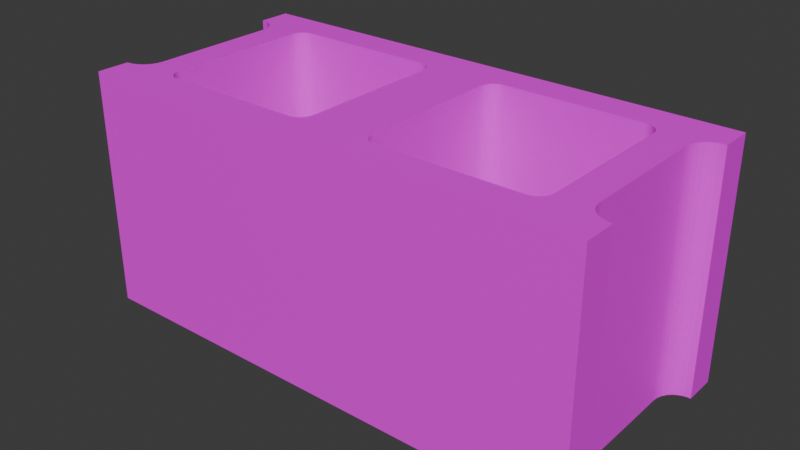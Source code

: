 # Source: cinderblock.blend  (saved by Blender 4.2.66; exported with 4.5.12 LTS)
import bpy
from mathutils import Matrix  # noqa: F401  (used for matrix-valued properties, if any)

bpy.ops.wm.read_factory_settings(use_empty=True)
scene = bpy.context.scene
scene.name = 'Scene'

# ---- collections
col_collection = bpy.data.collections.new('Collection'); scene.collection.children.link(col_collection)

# ---- images (referenced by path relative to the original .blend; pixels are not part of the script)
import os
ASSET_DIR = os.environ.get("B2B_ASSET_DIR", "")  # directory of the original .blend (textures are referenced by path, not embedded)
HERE = os.path.dirname(os.path.abspath(__file__))  # packed textures are extracted next to this script under _unpacked/

def load_image(name, relpath, width, height, colorspace="sRGB"):
    """Load a texture the original file referenced (path relative to the .blend, or extracted next to this script)."""
    p = next((c for c in (os.path.join(HERE, relpath), os.path.join(ASSET_DIR, relpath)) if relpath and os.path.exists(c)), "")
    if p:
        img = bpy.data.images.load(p, check_existing=True)
        img.name = name
    else:  # same state as the original file: an image datablock whose file is absent (Cycles renders it pink)
        img = bpy.data.images.new(name, width, height)
        img.source = "FILE"
        img.filepath = "//" + (relpath or name)
    img.colorspace_settings.name = colorspace
    return img
img_concrete3_albedo_png = load_image('concrete3-albedo.png', '', 1024, 1024, 'sRGB')

# ---- materials (node trees are filled in below, after node groups)
mat_material_001 = bpy.data.materials.new('Material.001')

# ---- material node trees
mat_material_001.use_nodes = True; mat_material_001.node_tree.nodes.clear()
_N = mat_material_001.node_tree.nodes; _L = mat_material_001.node_tree.links
n0 = _N.new('ShaderNodeBsdfPrincipled'); n0.name = 'Principled BSDF'; n0.location = (10, 300)
n1 = _N.new('ShaderNodeOutputMaterial'); n1.name = 'Material Output'; n1.location = (300, 300)
n2 = _N.new('ShaderNodeTexImage'); n2.name = 'Image Texture'; n2.location = (-604, 335)
n2.image = img_concrete3_albedo_png
n2.projection = 'SPHERE'
n3 = _N.new('ShaderNodeTexCoord'); n3.name = 'Texture Coordinate'; n3.location = (-984, 312)
_L.new(n0.outputs[0], n1.inputs[0])
_L.new(n2.outputs[0], n0.inputs[0])
_L.new(n3.outputs[2], n2.inputs[0])
n1.is_active_output = True

# ---- world
world_world = bpy.data.worlds.new('World'); scene.world = world_world
world_world.use_nodes = True; world_world.node_tree.nodes.clear()
_N = world_world.node_tree.nodes; _L = world_world.node_tree.links
n0 = _N.new('ShaderNodeOutputWorld'); n0.name = 'World Output'; n0.location = (300, 300)
n1 = _N.new('ShaderNodeBackground'); n1.name = 'Background'; n1.location = (10, 300)
n1.inputs[0].default_value = (0.05088, 0.05088, 0.05088, 1.0)
_L.new(n1.outputs[0], n0.inputs[0])
n0.is_active_output = True
world_world.color = (0.05088, 0.05088, 0.05088)
world_world.sun_shadow_jitter_overblur = 0.0

# ---- meshes
me_cube_001 = bpy.data.meshes.new('Cube.001')
me_cube_001.from_pydata([(-0.1984, -0.1016, -0.1016), (-0.1984, -0.1016, 0.1016), (-0.1984, 0.1016, -0.1016), (-0.1984, 0.1016, 0.1016), (0.1984, -0.1016, -0.1016), (0.1984, -0.1016, 0.1016), (0.1984, 0.1016, -0.1016), (0.1984, 0.1016, 0.1016), (-0.1984, 0.0, -0.1016), (-0.1984, 0.0, 0.1016), (0.1984, 0.0, -0.1016), (0.1984, 0.0, 0.1016), (0.0, 0.1016, -0.1016), (0.0, 0.1016, 0.1016), (0.0, -0.1016, -0.1016), (0.0, -0.1016, 0.1016), (0.0, 0.0, 0.1016), (0.0, 0.0, -0.1016), (7.05e-16, 0.07366, -0.1016), (7.05e-16, 0.07366, 0.1016), (7.05e-16, -0.07366, 0.1016), (7.05e-16, -0.07366, -0.1016), (-0.09922, 0.1016, -0.1016), (-0.09922, -0.1016, 0.1016), (-0.09922, 0.07366, -0.1016), (-0.09922, -0.07366, -0.1016), (-0.09922, 0.1016, 0.1016), (-0.09922, -0.1016, -0.1016), (-0.09922, 0.07366, 0.1016), (-0.09922, -0.07366, 0.1016), (-0.1712, 0.1016, -0.1016), (-0.1712, -0.1016, 0.1016), (-0.1712, 0.0, -0.1016), (-0.1712, 0.1016, 0.1016), (-0.1712, -0.1016, -0.1016), (-0.1712, 0.0, 0.1016), (-0.02729, 0.1016, 0.1016), (-0.02729, -0.1016, -0.1016), (-0.02729, 0.0, 0.1016), (-0.02729, 0.1016, -0.1016), (-0.02729, -0.1016, 0.1016), (-0.02729, 0.0, -0.1016), (0.09922, 0.1016, 0.1016), (0.09922, -0.1016, -0.1016), (0.09922, 0.07366, 0.1016), (0.09922, -0.07366, 0.1016), (0.09922, 0.1016, -0.1016), (0.09922, -0.1016, 0.1016), (0.09922, 0.07366, -0.1016), (0.09922, -0.07366, -0.1016), (0.02729, 0.1016, -0.1016), (0.02729, -0.1016, 0.1016), (0.02729, 0.0, -0.1016), (0.02729, 0.1016, 0.1016), (0.02729, -0.1016, -0.1016), (0.02729, 0.0, 0.1016), (0.1712, 0.1016, 0.1016), (0.1712, -0.1016, -0.1016), (0.1712, 0.0, 0.1016), (0.1712, 0.1016, -0.1016), (0.1712, -0.1016, 0.1016), (0.1712, 0.0, -0.1016), (-0.1712, 0.0, 0.0), (-0.09922, 0.07366, 0.0), (-0.02729, 0.0, 0.0), (-0.09922, -0.07366, 0.0), (0.1712, 0.0, 0.0), (0.09922, 0.07366, 0.0), (0.02729, 0.0, 0.0), (0.09922, -0.07366, 0.0), (-0.2184, -0.07366, -0.1016), (-0.2184, -0.1016, -0.1016), (-0.2184, -0.1016, 0.1016), (-0.2184, 0.07366, 0.1016), (-0.2184, 0.1016, 0.1016), (-0.2184, 0.1016, -0.1016), (-0.2184, 0.07366, -0.1016), (-0.2184, -0.07366, 0.1016), (0.2184, 0.1016, 0.1016), (0.2184, 0.1016, -0.1016), (0.2184, 0.07366, -0.1016), (0.2184, -0.07366, 0.1016), (0.2184, -0.1016, 0.1016), (0.2184, -0.1016, -0.1016), (0.2184, 0.07366, 0.1016), (0.2184, -0.07366, -0.1016), (0.2176, 0.07366, -0.1016), (0.1984, 0.05451, -0.1016), (0.1793, 0.07366, -0.1016), (0.1984, 0.09281, -0.1016), (0.2133, 0.07318, -0.1016), (0.2093, 0.07176, -0.1016), (0.2056, 0.06948, -0.1016), (0.2026, 0.06645, -0.1016), (0.2003, 0.06282, -0.1016), (0.1989, 0.05877, -0.1016), (0.1984, 0.05451, 0.1016), (0.2176, 0.07366, 0.1016), (0.1984, 0.09281, 0.1016), (0.1793, 0.07366, 0.1016), (0.1989, 0.05877, 0.1016), (0.2003, 0.06282, 0.1016), (0.2026, 0.06645, 0.1016), (0.2056, 0.06948, 0.1016), (0.2093, 0.07176, 0.1016), (0.2133, 0.07318, 0.1016), (0.2176, -0.07366, 0.1016), (0.1984, -0.05451, 0.1016), (0.1793, -0.07366, 0.1016), (0.1984, -0.09281, 0.1016), (0.2133, -0.07318, 0.1016), (0.2093, -0.07176, 0.1016), (0.2056, -0.06948, 0.1016), (0.2026, -0.06645, 0.1016), (0.2003, -0.06282, 0.1016), (0.1989, -0.05877, 0.1016), (0.1984, -0.05451, -0.1016), (0.2176, -0.07366, -0.1016), (0.1984, -0.09281, -0.1016), (0.1793, -0.07366, -0.1016), (0.1989, -0.05877, -0.1016), (0.2003, -0.06282, -0.1016), (0.2026, -0.06645, -0.1016), (0.2056, -0.06948, -0.1016), (0.2093, -0.07176, -0.1016), (0.2133, -0.07318, -0.1016), (-0.2176, 0.07366, 0.1016), (-0.1984, 0.05451, 0.1016), (-0.1793, 0.07366, 0.1016), (-0.1984, 0.09281, 0.1016), (-0.2133, 0.07318, 0.1016), (-0.2093, 0.07176, 0.1016), (-0.2056, 0.06948, 0.1016), (-0.2026, 0.06645, 0.1016), (-0.2003, 0.06282, 0.1016), (-0.1989, 0.05877, 0.1016), (-0.1984, 0.05451, -0.1016), (-0.2176, 0.07366, -0.1016), (-0.1984, 0.09281, -0.1016), (-0.1793, 0.07366, -0.1016), (-0.1989, 0.05877, -0.1016), (-0.2003, 0.06282, -0.1016), (-0.2026, 0.06645, -0.1016), (-0.2056, 0.06948, -0.1016), (-0.2093, 0.07176, -0.1016), (-0.2133, 0.07318, -0.1016), (-0.2176, -0.07366, -0.1016), (-0.1984, -0.05451, -0.1016), (-0.1793, -0.07366, -0.1016), (-0.1984, -0.09281, -0.1016), (-0.2133, -0.07318, -0.1016), (-0.2093, -0.07176, -0.1016), (-0.2056, -0.06948, -0.1016), (-0.2026, -0.06645, -0.1016), (-0.2003, -0.06282, -0.1016), (-0.1989, -0.05877, -0.1016), (-0.1984, -0.05451, 0.1016), (-0.2176, -0.07366, 0.1016), (-0.1984, -0.09281, 0.1016), (-0.1793, -0.07366, 0.1016), (-0.1989, -0.05877, 0.1016), (-0.2003, -0.06282, 0.1016), (-0.2026, -0.06645, 0.1016), (-0.2056, -0.06948, 0.1016), (-0.2093, -0.07176, 0.1016), (-0.2133, -0.07318, 0.1016), (-0.1587, 0.07366, -0.1016), (-0.1712, 0.06116, -0.1016), (-0.1792, 0.07366, -0.1016), (-0.1712, 0.08616, -0.1016), (-0.1614, 0.07335, -0.1016), (-0.1641, 0.07242, -0.1016), (-0.1664, 0.07093, -0.1016), (-0.1684, 0.06895, -0.1016), (-0.1699, 0.06658, -0.1016), (-0.1708, 0.06394, -0.1016), (-0.1712, -0.06116, -0.1016), (-0.1587, -0.07366, -0.1016), (-0.1712, -0.08616, -0.1016), (-0.1792, -0.07366, -0.1016), (-0.1708, -0.06394, -0.1016), (-0.1699, -0.06658, -0.1016), (-0.1684, -0.06895, -0.1016), (-0.1664, -0.07093, -0.1016), (-0.1641, -0.07242, -0.1016), (-0.1614, -0.07335, -0.1016), (-0.1712, 0.06116, 0.1016), (-0.1587, 0.07366, 0.1016), (-0.1712, 0.08616, 0.1016), (-0.1792, 0.07366, 0.1016), (-0.1708, 0.06394, 0.1016), (-0.1699, 0.06658, 0.1016), (-0.1684, 0.06895, 0.1016), (-0.1664, 0.07093, 0.1016), (-0.1641, 0.07242, 0.1016), (-0.1614, 0.07335, 0.1016), (-0.1587, -0.07366, 0.1016), (-0.1712, -0.06116, 0.1016), (-0.1792, -0.07366, 0.1016), (-0.1712, -0.08616, 0.1016), (-0.1614, -0.07335, 0.1016), (-0.1641, -0.07242, 0.1016), (-0.1664, -0.07093, 0.1016), (-0.1684, -0.06895, 0.1016), (-0.1699, -0.06658, 0.1016), (-0.1708, -0.06394, 0.1016), (-0.03979, 0.07366, 0.1016), (-0.02729, 0.06116, 0.1016), (-0.01479, 0.07366, 0.1016), (-0.02729, 0.08616, 0.1016), (-0.037, 0.07335, 0.1016), (-0.03436, 0.07242, 0.1016), (-0.03199, 0.07093, 0.1016), (-0.03001, 0.06895, 0.1016), (-0.02852, 0.06658, 0.1016), (-0.0276, 0.06394, 0.1016), (-0.02729, -0.06116, 0.1016), (-0.03979, -0.07366, 0.1016), (-0.02729, -0.08616, 0.1016), (-0.01479, -0.07366, 0.1016), (-0.0276, -0.06394, 0.1016), (-0.02852, -0.06658, 0.1016), (-0.03001, -0.06895, 0.1016), (-0.03199, -0.07093, 0.1016), (-0.03436, -0.07242, 0.1016), (-0.037, -0.07335, 0.1016), (-0.02729, 0.06116, -0.1016), (-0.03979, 0.07366, -0.1016), (-0.02729, 0.08616, -0.1016), (-0.01479, 0.07366, -0.1016), (-0.0276, 0.06394, -0.1016), (-0.02852, 0.06658, -0.1016), (-0.03001, 0.06895, -0.1016), (-0.03199, 0.07093, -0.1016), (-0.03436, 0.07242, -0.1016), (-0.037, 0.07335, -0.1016), (-0.03979, -0.07366, -0.1016), (-0.02729, -0.06116, -0.1016), (-0.01479, -0.07366, -0.1016), (-0.02729, -0.08616, -0.1016), (-0.037, -0.07335, -0.1016), (-0.03436, -0.07242, -0.1016), (-0.03199, -0.07093, -0.1016), (-0.03001, -0.06895, -0.1016), (-0.02852, -0.06658, -0.1016), (-0.0276, -0.06394, -0.1016), (0.03979, 0.07366, -0.1016), (0.02729, 0.06116, -0.1016), (0.01479, 0.07366, -0.1016), (0.02729, 0.08616, -0.1016), (0.037, 0.07335, -0.1016), (0.03436, 0.07242, -0.1016), (0.03199, 0.07093, -0.1016), (0.03001, 0.06895, -0.1016), (0.02852, 0.06658, -0.1016), (0.0276, 0.06394, -0.1016), (0.02729, -0.06116, -0.1016), (0.03979, -0.07366, -0.1016), (0.02729, -0.08616, -0.1016), (0.01479, -0.07366, -0.1016), (0.0276, -0.06394, -0.1016), (0.02852, -0.06658, -0.1016), (0.03001, -0.06895, -0.1016), (0.03199, -0.07093, -0.1016), (0.03436, -0.07242, -0.1016), (0.037, -0.07335, -0.1016), (0.02729, 0.06116, 0.1016), (0.03979, 0.07366, 0.1016), (0.02729, 0.08616, 0.1016), (0.01479, 0.07366, 0.1016), (0.0276, 0.06394, 0.1016), (0.02852, 0.06658, 0.1016), (0.03001, 0.06895, 0.1016), (0.03199, 0.07093, 0.1016), (0.03436, 0.07242, 0.1016), (0.037, 0.07335, 0.1016), (0.03979, -0.07366, 0.1016), (0.02729, -0.06116, 0.1016), (0.01479, -0.07366, 0.1016), (0.02729, -0.08616, 0.1016), (0.037, -0.07335, 0.1016), (0.03436, -0.07242, 0.1016), (0.03199, -0.07093, 0.1016), (0.03001, -0.06895, 0.1016), (0.02852, -0.06658, 0.1016), (0.0276, -0.06394, 0.1016), (0.1587, 0.07366, 0.1016), (0.1712, 0.06116, 0.1016), (0.1792, 0.07366, 0.1016), (0.1712, 0.08616, 0.1016), (0.1614, 0.07335, 0.1016), (0.1641, 0.07242, 0.1016), (0.1664, 0.07093, 0.1016), (0.1684, 0.06895, 0.1016), (0.1699, 0.06658, 0.1016), (0.1708, 0.06394, 0.1016), (0.1712, -0.06116, 0.1016), (0.1587, -0.07366, 0.1016), (0.1712, -0.08616, 0.1016), (0.1792, -0.07366, 0.1016), (0.1708, -0.06394, 0.1016), (0.1699, -0.06658, 0.1016), (0.1684, -0.06895, 0.1016), (0.1664, -0.07093, 0.1016), (0.1641, -0.07242, 0.1016), (0.1614, -0.07335, 0.1016), (0.1712, 0.06116, -0.1016), (0.1587, 0.07366, -0.1016), (0.1712, 0.08616, -0.1016), (0.1792, 0.07366, -0.1016), (0.1708, 0.06394, -0.1016), (0.1699, 0.06658, -0.1016), (0.1684, 0.06895, -0.1016), (0.1664, 0.07093, -0.1016), (0.1641, 0.07242, -0.1016), (0.1614, 0.07335, -0.1016), (0.1587, -0.07366, -0.1016), (0.1712, -0.06116, -0.1016), (0.1792, -0.07366, -0.1016), (0.1712, -0.08616, -0.1016), (0.1614, -0.07335, -0.1016), (0.1641, -0.07242, -0.1016), (0.1664, -0.07093, -0.1016), (0.1684, -0.06895, -0.1016), (0.1699, -0.06658, -0.1016), (0.1708, -0.06394, -0.1016), (-0.03979, 0.07366, 0.0), (-0.02729, 0.06116, 0.0), (-0.037, 0.07335, 0.0), (-0.03436, 0.07242, 0.0), (-0.03199, 0.07093, 0.0), (-0.03001, 0.06895, 0.0), (-0.02852, 0.06658, 0.0), (-0.0276, 0.06394, 0.0), (-0.02729, -0.06116, 0.0), (-0.03979, -0.07366, 0.0), (-0.0276, -0.06394, 0.0), (-0.02852, -0.06658, 0.0), (-0.03001, -0.06895, 0.0), (-0.03199, -0.07093, 0.0), (-0.03436, -0.07242, 0.0), (-0.037, -0.07335, 0.0), (-0.1587, -0.07366, 0.0), (-0.1712, -0.06116, 0.0), (-0.1614, -0.07335, 0.0), (-0.1641, -0.07242, 0.0), (-0.1664, -0.07093, 0.0), (-0.1684, -0.06895, 0.0), (-0.1699, -0.06658, 0.0), (-0.1708, -0.06394, 0.0), (-0.1712, 0.06116, 0.0), (-0.1587, 0.07366, 0.0), (-0.1708, 0.06394, 0.0), (-0.1699, 0.06658, 0.0), (-0.1684, 0.06895, 0.0), (-0.1664, 0.07093, 0.0), (-0.1641, 0.07242, 0.0), (-0.1614, 0.07335, 0.0), (0.1587, -0.07366, 0.0), (0.1712, -0.06116, 0.0), (0.1614, -0.07335, 0.0), (0.1641, -0.07242, 0.0), (0.1664, -0.07093, 0.0), (0.1684, -0.06895, 0.0), (0.1699, -0.06658, 0.0), (0.1708, -0.06394, 0.0), (0.03979, -0.07366, 0.0), (0.02729, -0.06116, 0.0), (0.037, -0.07335, 0.0), (0.03436, -0.07242, 0.0), (0.03199, -0.07093, 0.0), (0.03001, -0.06895, 0.0), (0.02852, -0.06658, 0.0), (0.0276, -0.06394, 0.0), (0.1712, 0.06116, 0.0), (0.1587, 0.07366, 0.0), (0.1708, 0.06394, 0.0), (0.1699, 0.06658, 0.0), (0.1684, 0.06895, 0.0), (0.1664, 0.07093, 0.0), (0.1641, 0.07242, 0.0), (0.1614, 0.07335, 0.0), (0.02729, 0.06116, 0.0), (0.03979, 0.07366, 0.0), (0.0276, 0.06394, 0.0), (0.02852, 0.06658, 0.0), (0.03001, 0.06895, 0.0), (0.03199, 0.07093, 0.0), (0.03436, 0.07242, 0.0), (0.037, 0.07335, 0.0)], [], [(0, 1, 72, 71), (59, 56, 7, 6), (6, 7, 78, 79), (34, 31, 1, 0), (8, 9, 127, 136), (87, 96, 11, 10), (374, 306, 61, 66), (63, 28, 187, 351), (298, 297, 45, 47, 60), (97, 86, 80, 84), (137, 126, 73, 76), (62, 350, 186, 35), (3, 2, 75, 74), (1, 158, 157, 77, 72), (4, 118, 117, 85, 83), (117, 106, 81, 85), (64, 41, 237, 334), (367, 68, 55, 277), (45, 69, 366, 276), (25, 65, 335, 236), (327, 226, 41, 64), (68, 382, 266, 55), (45, 276, 279, 51, 47), (25, 236, 239, 37, 27), (54, 51, 15, 14), (39, 36, 13, 12), (30, 33, 26, 22), (176, 32, 62, 343), (136, 139, 168, 167, 32, 8), (207, 327, 64, 38), (20, 219, 218, 40, 15), (37, 40, 23, 27), (147, 156, 9, 8), (146, 149, 0, 71, 70), (2, 138, 137, 76, 75), (157, 146, 70, 77), (2, 3, 33, 30), (33, 3, 129, 128, 189, 188), (343, 62, 35, 197), (27, 23, 31, 34), (14, 15, 40, 37), (38, 64, 334, 216), (36, 26, 28, 206, 209), (326, 206, 28, 63), (218, 217, 29, 23, 40), (22, 26, 36, 39), (41, 17, 21, 238, 237), (226, 229, 18, 17, 41), (57, 60, 47, 43), (58, 66, 359, 296), (96, 99, 288, 287, 58, 11), (52, 247, 382, 68), (21, 259, 258, 54, 14), (50, 53, 42, 46), (12, 13, 53, 50), (256, 52, 68, 367), (50, 46, 48, 246, 249), (383, 246, 48, 67), (258, 257, 49, 43, 54), (43, 47, 51, 54), (55, 16, 20, 278, 277), (266, 269, 19, 16, 55), (49, 316, 319, 57, 43), (67, 48, 307, 375), (7, 98, 97, 84, 78), (10, 11, 107, 116), (4, 5, 60, 57), (59, 6, 89, 88, 309, 308), (66, 61, 317, 359), (46, 42, 56, 59), (199, 198, 159, 158, 1, 31), (342, 196, 29, 65), (149, 148, 179, 178, 34, 0), (2, 30, 169, 168, 139, 138), (16, 38, 216, 219, 20), (12, 50, 249, 248, 18), (65, 29, 217, 335), (30, 22, 24, 166, 169), (186, 189, 128, 127, 9, 35), (22, 39, 228, 227, 24), (19, 208, 207, 38, 16), (39, 12, 18, 229, 228), (8, 32, 176, 179, 148, 147), (35, 9, 156, 159, 198, 197), (239, 238, 21, 14, 37), (227, 326, 63, 24), (109, 108, 299, 298, 60, 5), (319, 318, 119, 118, 4, 57), (7, 56, 289, 288, 99, 98), (358, 316, 49, 69), (56, 42, 44, 286, 289), (306, 309, 88, 87, 10, 61), (42, 53, 268, 267, 44), (18, 248, 247, 52, 17), (44, 67, 375, 286), (53, 13, 19, 269, 268), (69, 49, 257, 366), (17, 52, 256, 259, 21), (11, 58, 296, 299, 108, 107), (61, 10, 116, 119, 318, 317), (279, 278, 20, 15, 51), (267, 383, 67, 44), (76, 73, 74, 75), (71, 72, 77, 70), (29, 196, 199, 31, 23), (13, 36, 209, 208, 19), (26, 33, 188, 187, 28), (177, 342, 65, 25), (178, 177, 25, 27, 34), (32, 167, 350, 62), (85, 81, 82, 83), (79, 78, 84, 80), (106, 109, 5, 82, 81), (287, 374, 66, 58), (5, 4, 83, 82), (46, 59, 308, 307, 48), (297, 358, 69, 45), (86, 90, 91, 92, 93, 94, 95, 87, 88, 89), (96, 100, 101, 102, 103, 104, 105, 97, 98, 99), (106, 110, 111, 112, 113, 114, 115, 107, 108, 109), (116, 120, 121, 122, 123, 124, 125, 117, 118, 119), (96, 87, 95, 100), (100, 95, 94, 101), (101, 94, 93, 102), (102, 93, 92, 103), (103, 92, 91, 104), (104, 91, 90, 105), (105, 90, 86, 97), (106, 117, 125, 110), (110, 125, 124, 111), (111, 124, 123, 112), (112, 123, 122, 113), (113, 122, 121, 114), (114, 121, 120, 115), (115, 120, 116, 107), (86, 89, 6, 79, 80), (126, 130, 131, 132, 133, 134, 135, 127, 128, 129), (136, 140, 141, 142, 143, 144, 145, 137, 138, 139), (146, 150, 151, 152, 153, 154, 155, 147, 148, 149), (156, 160, 161, 162, 163, 164, 165, 157, 158, 159), (126, 137, 145, 130), (130, 145, 144, 131), (131, 144, 143, 132), (132, 143, 142, 133), (133, 142, 141, 134), (134, 141, 140, 135), (135, 140, 136, 127), (156, 147, 155, 160), (160, 155, 154, 161), (161, 154, 153, 162), (162, 153, 152, 163), (163, 152, 151, 164), (164, 151, 150, 165), (165, 150, 146, 157), (126, 129, 3, 74, 73), (166, 170, 171, 172, 173, 174, 175, 167, 168, 169), (176, 180, 181, 182, 183, 184, 185, 177, 178, 179), (186, 190, 191, 192, 193, 194, 195, 187, 188, 189), (196, 200, 201, 202, 203, 204, 205, 197, 198, 199), (206, 210, 211, 212, 213, 214, 215, 207, 208, 209), (216, 220, 221, 222, 223, 224, 225, 217, 218, 219), (226, 230, 231, 232, 233, 234, 235, 227, 228, 229), (236, 240, 241, 242, 243, 244, 245, 237, 238, 239), (246, 250, 251, 252, 253, 254, 255, 247, 248, 249), (256, 260, 261, 262, 263, 264, 265, 257, 258, 259), (266, 270, 271, 272, 273, 274, 275, 267, 268, 269), (276, 280, 281, 282, 283, 284, 285, 277, 278, 279), (286, 290, 291, 292, 293, 294, 295, 287, 288, 289), (296, 300, 301, 302, 303, 304, 305, 297, 298, 299), (306, 310, 311, 312, 313, 314, 315, 307, 308, 309), (316, 320, 321, 322, 323, 324, 325, 317, 318, 319), (343, 197, 205, 349), (349, 205, 204, 348), (348, 204, 203, 347), (347, 203, 202, 346), (346, 202, 201, 345), (345, 201, 200, 344), (344, 200, 196, 342), (176, 343, 349, 180), (180, 349, 348, 181), (181, 348, 347, 182), (182, 347, 346, 183), (183, 346, 345, 184), (184, 345, 344, 185), (185, 344, 342, 177), (351, 187, 195, 357), (357, 195, 194, 356), (356, 194, 193, 355), (355, 193, 192, 354), (354, 192, 191, 353), (353, 191, 190, 352), (352, 190, 186, 350), (166, 351, 357, 170), (170, 357, 356, 171), (171, 356, 355, 172), (172, 355, 354, 173), (173, 354, 353, 174), (174, 353, 352, 175), (175, 352, 350, 167), (216, 334, 336, 220), (220, 336, 337, 221), (221, 337, 338, 222), (222, 338, 339, 223), (223, 339, 340, 224), (224, 340, 341, 225), (225, 341, 335, 217), (334, 237, 245, 336), (336, 245, 244, 337), (337, 244, 243, 338), (338, 243, 242, 339), (339, 242, 241, 340), (340, 241, 240, 341), (341, 240, 236, 335), (206, 326, 328, 210), (210, 328, 329, 211), (211, 329, 330, 212), (212, 330, 331, 213), (213, 331, 332, 214), (214, 332, 333, 215), (215, 333, 327, 207), (326, 227, 235, 328), (328, 235, 234, 329), (329, 234, 233, 330), (330, 233, 232, 331), (331, 232, 231, 332), (332, 231, 230, 333), (333, 230, 226, 327), (359, 317, 325, 365), (365, 325, 324, 364), (364, 324, 323, 363), (363, 323, 322, 362), (362, 322, 321, 361), (361, 321, 320, 360), (360, 320, 316, 358), (296, 359, 365, 300), (300, 365, 364, 301), (301, 364, 363, 302), (302, 363, 362, 303), (303, 362, 361, 304), (304, 361, 360, 305), (305, 360, 358, 297), (367, 277, 285, 373), (373, 285, 284, 372), (372, 284, 283, 371), (371, 283, 282, 370), (370, 282, 281, 369), (369, 281, 280, 368), (368, 280, 276, 366), (256, 367, 373, 260), (260, 373, 372, 261), (261, 372, 371, 262), (262, 371, 370, 263), (263, 370, 369, 264), (264, 369, 368, 265), (265, 368, 366, 257), (375, 307, 315, 381), (381, 315, 314, 380), (380, 314, 313, 379), (379, 313, 312, 378), (378, 312, 311, 377), (377, 311, 310, 376), (376, 310, 306, 374), (286, 375, 381, 290), (290, 381, 380, 291), (291, 380, 379, 292), (292, 379, 378, 293), (293, 378, 377, 294), (294, 377, 376, 295), (295, 376, 374, 287), (383, 267, 275, 389), (389, 275, 274, 388), (388, 274, 273, 387), (387, 273, 272, 386), (386, 272, 271, 385), (385, 271, 270, 384), (384, 270, 266, 382), (246, 383, 389, 250), (250, 389, 388, 251), (251, 388, 387, 252), (252, 387, 386, 253), (253, 386, 385, 254), (254, 385, 384, 255), (255, 384, 382, 247), (24, 63, 351, 166)])
_uv = me_cube_001.uv_layers.new(name='UVMap')
_uv.uv.foreach_set('vector', [0.241, 0.02372, 3.355e-08, 0.02372, 3.534e-08, 2.668e-15, 0.241, 1.819e-08, 0.4819, 0.05607, 0.241, 0.05607, 0.241, 0.02372, 0.4819, 0.02372, 0.4819, 0.02372, 0.241, 0.02372, 0.241, 5.218e-10, 0.4819, 1.871e-08, 0.241, 0.05607, 4.878e-08, 0.05607, 3.355e-08, 0.02372, 0.241, 0.02372, 0.5642, 1.0, 0.5642, 0.759, 0.6288, 0.759, 0.6288, 1.0, 0.6571, 1.0, 0.6571, 0.759, 0.7218, 0.759, 0.7218, 1.0, 0.5635, 0.6386, 0.5635, 0.759, 0.491, 0.759, 0.491, 0.6386, 0.816, 0.6386, 0.816, 0.5181, 0.8865, 0.5181, 0.8865, 0.6386, 0.5002, 0.05607, 0.5151, 0.0709, 0.5151, 0.1414, 0.4819, 0.1414, 0.4819, 0.05607, 0.9649, 0.0, 0.9649, 0.241, 0.9639, 0.241, 0.9639, 0.0, 0.9816, 0.4819, 0.9816, 0.241, 0.9826, 0.241, 0.9826, 0.4819, 0.6545, 0.6386, 0.582, 0.6386, 0.582, 0.5181, 0.6545, 0.5181, 0.241, 0.4944, 0.4819, 0.4944, 0.4819, 0.5181, 0.241, 0.5181, 0.4819, 0.4944, 0.4924, 0.4944, 0.5151, 0.5171, 0.5151, 0.5181, 0.4819, 0.5181, 0.7229, 0.4944, 0.7333, 0.4944, 0.756, 0.5171, 0.756, 0.5181, 0.7229, 0.5181, 0.9821, 0.759, 0.9821, 0.5181, 0.9831, 0.5181, 0.9831, 0.759, 0.08412, 0.6386, 0.08412, 0.759, 0.01159, 0.759, 0.01159, 0.6386, 0.3976, 0.6386, 0.3251, 0.6386, 0.3251, 0.5181, 0.3976, 0.5181, 0.2415, 0.759, 0.2415, 0.8795, 0.171, 0.8795, 0.171, 0.759, 0.08207, 1.0, 0.08207, 0.8795, 0.1525, 0.8795, 0.1525, 1.0, 0.1566, 0.6386, 0.1566, 0.759, 0.08412, 0.759, 0.08412, 0.6386, 0.3251, 0.6386, 0.2526, 0.6386, 0.2526, 0.5181, 0.3251, 0.5181, 0.5151, 0.1414, 0.5151, 0.2119, 0.5002, 0.2267, 0.4819, 0.2267, 0.4819, 0.1414, 0.756, 0.1414, 0.756, 0.2119, 0.7412, 0.2267, 0.7229, 0.2267, 0.7229, 0.1414, 0.241, 0.2914, 3.101e-08, 0.2914, 1.578e-08, 0.259, 0.241, 0.259, 0.4819, 0.2914, 0.241, 0.2914, 0.241, 0.259, 0.4819, 0.259, 0.4819, 0.462, 0.241, 0.462, 0.241, 0.3767, 0.4819, 0.3767, 0.727, 0.759, 0.6545, 0.759, 0.6545, 0.6386, 0.727, 0.6386, 0.908, 0.02372, 0.9307, 0.04642, 0.9307, 0.04648, 0.9159, 0.05607, 0.8434, 0.05607, 0.8434, 0.02372, 0.1566, 0.5181, 0.1566, 0.6386, 0.08412, 0.6386, 0.08412, 0.5181, 0.5151, 0.259, 0.5151, 0.2766, 0.5002, 0.2914, 0.4819, 0.2914, 0.4819, 0.259, 0.241, 0.2267, 3.59e-08, 0.2267, 2.467e-08, 0.1414, 0.241, 0.1414, 0.4995, 1.0, 0.4995, 0.759, 0.5642, 0.759, 0.5642, 1.0, 0.756, 0.001012, 0.7333, 0.02372, 0.7229, 0.02372, 0.7229, 1.565e-09, 0.756, 2.174e-08, 0.9639, 0.02372, 0.9534, 0.02372, 0.9307, 0.001012, 0.9307, 3.493e-08, 0.9639, 1.976e-08, 0.8016, 0.759, 0.8016, 1.0, 0.8006, 1.0, 0.8006, 0.759, 0.4819, 0.4944, 0.241, 0.4944, 0.241, 0.462, 0.4819, 0.462, 0.7229, 0.462, 0.7229, 0.4944, 0.7125, 0.4944, 0.6898, 0.4716, 0.6898, 0.4716, 0.7046, 0.462, 0.727, 0.6386, 0.6545, 0.6386, 0.6545, 0.5181, 0.727, 0.5181, 0.241, 0.1414, 2.467e-08, 0.1414, 4.878e-08, 0.05607, 0.241, 0.05607, 0.241, 0.259, 1.578e-08, 0.259, 3.59e-08, 0.2267, 0.241, 0.2267, 0.08412, 0.5181, 0.08412, 0.6386, 0.01159, 0.6386, 0.01159, 0.5181, 0.7229, 0.2914, 0.7229, 0.3767, 0.6898, 0.3767, 0.6898, 0.3062, 0.7046, 0.2914, 0.7455, 0.6386, 0.7455, 0.5181, 0.816, 0.5181, 0.816, 0.6386, 0.5002, 0.2914, 0.5151, 0.3062, 0.5151, 0.3767, 0.4819, 0.3767, 0.4819, 0.2914, 0.4819, 0.3767, 0.241, 0.3767, 0.241, 0.2914, 0.4819, 0.2914, 0.8434, 0.2267, 0.8434, 0.259, 0.756, 0.259, 0.756, 0.2415, 0.7709, 0.2267, 0.9159, 0.2267, 0.9307, 0.2415, 0.9307, 0.259, 0.8434, 0.259, 0.8434, 0.2267, 0.241, 0.462, 1.813e-08, 0.462, 6.902e-09, 0.3767, 0.241, 0.3767, 0.491, 0.5181, 0.491, 0.6386, 0.4184, 0.6386, 0.4184, 0.5181, 0.6671, 0.02372, 0.6898, 0.04642, 0.6898, 0.04648, 0.6749, 0.05607, 0.6024, 0.05607, 0.6024, 0.02372, 0.3251, 0.759, 0.2526, 0.759, 0.2526, 0.6386, 0.3251, 0.6386, 0.756, 0.259, 0.756, 0.2766, 0.7412, 0.2914, 0.7229, 0.2914, 0.7229, 0.259, 0.4819, 0.2267, 0.241, 0.2267, 0.241, 0.1414, 0.4819, 0.1414, 0.4819, 0.259, 0.241, 0.259, 0.241, 0.2267, 0.4819, 0.2267, 0.3976, 0.759, 0.3251, 0.759, 0.3251, 0.6386, 0.3976, 0.6386, 0.9639, 0.2914, 0.9639, 0.3767, 0.9307, 0.3767, 0.9307, 0.3062, 0.9456, 0.2914, 0.4761, 0.8795, 0.4761, 1.0, 0.4056, 1.0, 0.4056, 0.8795, 0.7412, 0.2914, 0.756, 0.3062, 0.756, 0.3767, 0.7229, 0.3767, 0.7229, 0.2914, 0.241, 0.3767, 6.902e-09, 0.3767, 3.101e-08, 0.2914, 0.241, 0.2914, 0.6024, 0.2267, 0.6024, 0.259, 0.5151, 0.259, 0.5151, 0.2415, 0.5299, 0.2267, 0.6749, 0.2267, 0.6898, 0.2415, 0.6898, 0.259, 0.6024, 0.259, 0.6024, 0.2267, 0.756, 0.3767, 0.756, 0.4472, 0.7412, 0.462, 0.7229, 0.462, 0.7229, 0.3767, 0.4056, 0.8795, 0.4056, 1.0, 0.3352, 1.0, 0.3352, 0.8795, 0.7229, 0.02372, 0.7125, 0.02372, 0.6898, 0.001012, 0.6898, 3.441e-08, 0.7229, 1.924e-08, 0.7218, 1.0, 0.7218, 0.759, 0.7864, 0.759, 0.7864, 1.0, 0.241, 0.4944, -1.981e-09, 0.4944, 1.813e-08, 0.462, 0.241, 0.462, 0.9639, 0.462, 0.9639, 0.4944, 0.9534, 0.4944, 0.9307, 0.4716, 0.9307, 0.4716, 0.9456, 0.462, 0.491, 0.6386, 0.491, 0.759, 0.4184, 0.759, 0.4184, 0.6386, 0.4819, 0.1414, 0.241, 0.1414, 0.241, 0.05607, 0.4819, 0.05607, 0.5002, 0.462, 0.5151, 0.4716, 0.5151, 0.4716, 0.4924, 0.4944, 0.4819, 0.4944, 0.4819, 0.462, 0.01159, 0.8795, 0.01159, 0.759, 0.08207, 0.759, 0.08207, 0.8795, 0.7333, 0.02372, 0.756, 0.04642, 0.756, 0.04648, 0.7412, 0.05607, 0.7229, 0.05607, 0.7229, 0.02372, 0.9639, 0.02372, 0.9639, 0.05607, 0.9456, 0.05607, 0.9307, 0.04648, 0.9307, 0.04642, 0.9534, 0.02372, 0.6024, 0.259, 0.6024, 0.2914, 0.5299, 0.2914, 0.5151, 0.2766, 0.5151, 0.259, 0.9639, 0.259, 0.9639, 0.2914, 0.9456, 0.2914, 0.9307, 0.2766, 0.9307, 0.259, 0.08207, 0.8795, 0.08207, 0.759, 0.1525, 0.759, 0.1525, 0.8795, 0.9639, 0.05607, 0.9639, 0.1414, 0.9307, 0.1414, 0.9307, 0.0709, 0.9456, 0.05607, 0.6749, 0.462, 0.6898, 0.4716, 0.6898, 0.4716, 0.6671, 0.4944, 0.6024, 0.4944, 0.6024, 0.462, 0.9639, 0.1414, 0.9639, 0.2267, 0.9456, 0.2267, 0.9307, 0.2119, 0.9307, 0.1414, 0.6898, 0.259, 0.6898, 0.2766, 0.6749, 0.2914, 0.6024, 0.2914, 0.6024, 0.259, 0.9639, 0.2267, 0.9639, 0.259, 0.9307, 0.259, 0.9307, 0.2415, 0.9456, 0.2267, 0.8434, 0.02372, 0.8434, 0.05607, 0.7709, 0.05607, 0.756, 0.04648, 0.756, 0.04642, 0.7787, 0.02372, 0.6024, 0.462, 0.6024, 0.4944, 0.5378, 0.4944, 0.5151, 0.4716, 0.5151, 0.4716, 0.5299, 0.462, 0.7412, 0.2267, 0.756, 0.2415, 0.756, 0.259, 0.7229, 0.259, 0.7229, 0.2267, 0.7455, 0.759, 0.7455, 0.6386, 0.816, 0.6386, 0.816, 0.759, 0.4924, 0.02372, 0.5151, 0.04642, 0.5151, 0.04648, 0.5002, 0.05607, 0.4819, 0.05607, 0.4819, 0.02372, 0.7412, 0.462, 0.756, 0.4716, 0.756, 0.4716, 0.7333, 0.4944, 0.7229, 0.4944, 0.7229, 0.462, 0.7229, 0.02372, 0.7229, 0.05607, 0.7046, 0.05607, 0.6898, 0.04648, 0.6898, 0.04642, 0.7125, 0.02372, 0.312, 0.8795, 0.312, 1.0, 0.2415, 1.0, 0.2415, 0.8795, 0.7229, 0.05607, 0.7229, 0.1414, 0.6898, 0.1414, 0.6898, 0.0709, 0.7046, 0.05607, 0.9159, 0.462, 0.9307, 0.4716, 0.9307, 0.4716, 0.908, 0.4944, 0.8434, 0.4944, 0.8434, 0.462, 0.7229, 0.1414, 0.7229, 0.2267, 0.7046, 0.2267, 0.6898, 0.2119, 0.6898, 0.1414, 0.9307, 0.259, 0.9307, 0.2766, 0.9159, 0.2914, 0.8434, 0.2914, 0.8434, 0.259, 0.4056, 0.759, 0.4056, 0.8795, 0.3352, 0.8795, 0.3352, 0.759, 0.7229, 0.2267, 0.7229, 0.259, 0.6898, 0.259, 0.6898, 0.2415, 0.7046, 0.2267, 0.2415, 0.8795, 0.2415, 1.0, 0.171, 1.0, 0.171, 0.8795, 0.8434, 0.259, 0.8434, 0.2914, 0.7709, 0.2914, 0.756, 0.2766, 0.756, 0.259, 0.6024, 0.02372, 0.6024, 0.05607, 0.5299, 0.05607, 0.5151, 0.04648, 0.5151, 0.04642, 0.5378, 0.02372, 0.8434, 0.462, 0.8434, 0.4944, 0.7787, 0.4944, 0.756, 0.4716, 0.756, 0.4716, 0.7709, 0.462, 0.5002, 0.2267, 0.5151, 0.2415, 0.5151, 0.259, 0.4819, 0.259, 0.4819, 0.2267, 0.4761, 0.759, 0.4761, 0.8795, 0.4056, 0.8795, 0.4056, 0.759, 0.1682, 0.759, 0.1682, 0.5181, 0.2014, 0.5181, 0.2014, 0.759, 0.2014, 0.759, 0.2014, 0.5181, 0.2345, 0.5181, 0.2345, 0.759, 0.5151, 0.3767, 0.5151, 0.4472, 0.5002, 0.462, 0.4819, 0.462, 0.4819, 0.3767, 0.7229, 0.259, 0.7229, 0.2914, 0.7046, 0.2914, 0.6898, 0.2766, 0.6898, 0.259, 0.7229, 0.3767, 0.7229, 0.462, 0.7046, 0.462, 0.6898, 0.4472, 0.6898, 0.3767, 0.01159, 1.0, 0.01159, 0.8795, 0.08207, 0.8795, 0.08207, 1.0, 0.7412, 0.05607, 0.756, 0.0709, 0.756, 0.1414, 0.7229, 0.1414, 0.7229, 0.05607, 0.6545, 0.759, 0.582, 0.759, 0.582, 0.6386, 0.6545, 0.6386, 0.8981, 0.759, 0.8981, 0.5181, 0.9312, 0.5181, 0.9312, 0.759, 0.9312, 0.759, 0.9312, 0.5181, 0.9643, 0.5181, 0.9643, 0.759, 0.5151, 0.001012, 0.4924, 0.02372, 0.4819, 0.02372, 0.4819, 1.044e-09, 0.5151, 2.122e-08, 0.5635, 0.5181, 0.5635, 0.6386, 0.491, 0.6386, 0.491, 0.5181, -1.981e-09, 0.4944, 0.241, 0.4944, 0.241, 0.5181, -3.772e-09, 0.5181, 0.9639, 0.3767, 0.9639, 0.462, 0.9456, 0.462, 0.9307, 0.4472, 0.9307, 0.3767, 0.312, 0.759, 0.312, 0.8795, 0.2415, 0.8795, 0.2415, 0.759, 0.9307, 0.5171, 0.9302, 0.512, 0.9285, 0.5072, 0.9258, 0.5029, 0.9222, 0.4993, 0.9179, 0.4966, 0.9131, 0.4949, 0.908, 0.4944, 0.9307, 0.4716, 0.9534, 0.4944, 0.6671, 0.02372, 0.6721, 0.02315, 0.6769, 0.02147, 0.6812, 0.01876, 0.6848, 0.01517, 0.6875, 0.01086, 0.6892, 0.006064, 0.6898, 0.001012, 0.7125, 0.02372, 0.6898, 0.04642, 0.5151, 0.001012, 0.5156, 0.006064, 0.5173, 0.01086, 0.52, 0.01517, 0.5236, 0.01876, 0.5279, 0.02147, 0.5327, 0.02315, 0.5378, 0.02372, 0.5151, 0.04642, 0.4924, 0.02372, 0.7787, 0.4944, 0.7737, 0.4949, 0.7689, 0.4966, 0.7646, 0.4993, 0.761, 0.5029, 0.7583, 0.5072, 0.7566, 0.512, 0.756, 0.5171, 0.7333, 0.4944, 0.756, 0.4716, 0.6571, 0.759, 0.6571, 1.0, 0.6521, 1.0, 0.6521, 0.759, 0.6521, 0.759, 0.6521, 1.0, 0.6473, 1.0, 0.6473, 0.759, 0.6473, 0.759, 0.6473, 1.0, 0.643, 1.0, 0.643, 0.759, 0.9826, 0.0, 0.9826, 0.241, 0.979, 0.241, 0.979, 0.0, 0.979, 0.0, 0.979, 0.241, 0.9747, 0.241, 0.9747, 0.0, 0.9747, 0.0, 0.9747, 0.241, 0.9699, 0.241, 0.9699, 0.0, 0.9699, 0.0, 0.9699, 0.241, 0.9649, 0.241, 0.9649, 0.0, 0.9821, 0.5181, 0.9821, 0.759, 0.977, 0.759, 0.977, 0.5181, 0.977, 0.5181, 0.977, 0.759, 0.9722, 0.759, 0.9722, 0.5181, 0.9722, 0.5181, 0.9722, 0.759, 0.9679, 0.759, 0.9679, 0.5181, 0.9679, 0.5181, 0.9679, 0.759, 0.9643, 0.759, 0.9643, 0.5181, 0.8006, 0.759, 0.8006, 1.0, 0.7963, 1.0, 0.7963, 0.759, 0.7963, 0.759, 0.7963, 1.0, 0.7915, 1.0, 0.7915, 0.759, 0.7915, 0.759, 0.7915, 1.0, 0.7864, 1.0, 0.7864, 0.759, 0.9307, 0.5171, 0.9534, 0.4944, 0.9639, 0.4944, 0.9639, 0.5181, 0.9307, 0.5181, 0.6898, 0.5171, 0.6892, 0.512, 0.6875, 0.5072, 0.6848, 0.5029, 0.6812, 0.4993, 0.6769, 0.4966, 0.6721, 0.4949, 0.6671, 0.4944, 0.6898, 0.4716, 0.7125, 0.4944, 0.908, 0.02372, 0.9131, 0.02315, 0.9179, 0.02147, 0.9222, 0.01876, 0.9258, 0.01517, 0.9285, 0.01086, 0.9302, 0.006064, 0.9307, 0.001012, 0.9534, 0.02372, 0.9307, 0.04642, 0.756, 0.001012, 0.7566, 0.006064, 0.7583, 0.01086, 0.761, 0.01517, 0.7646, 0.01876, 0.7689, 0.02147, 0.7737, 0.02315, 0.7787, 0.02372, 0.756, 0.04642, 0.7333, 0.02372, 0.5378, 0.4944, 0.5327, 0.4949, 0.5279, 0.4966, 0.5236, 0.4993, 0.52, 0.5029, 0.5173, 0.5072, 0.5156, 0.512, 0.5151, 0.5171, 0.4924, 0.4944, 0.5151, 0.4716, 0.9816, 0.241, 0.9816, 0.4819, 0.9766, 0.4819, 0.9766, 0.241, 0.9766, 0.241, 0.9766, 0.4819, 0.9718, 0.4819, 0.9718, 0.241, 0.9718, 0.241, 0.9718, 0.4819, 0.9675, 0.4819, 0.9675, 0.241, 0.9675, 0.241, 0.9675, 0.4819, 0.9639, 0.4819, 0.9639, 0.241, 0.643, 0.759, 0.643, 1.0, 0.6387, 1.0, 0.6387, 0.759, 0.6387, 0.759, 0.6387, 1.0, 0.6339, 1.0, 0.6339, 0.759, 0.6339, 0.759, 0.6339, 1.0, 0.6288, 1.0, 0.6288, 0.759, 0.4995, 0.759, 0.4995, 1.0, 0.4945, 1.0, 0.4945, 0.759, 0.4945, 0.759, 0.4945, 1.0, 0.4897, 1.0, 0.4897, 0.759, 0.4897, 0.759, 0.4897, 1.0, 0.4854, 1.0, 0.4854, 0.759, 0.8193, 0.759, 0.8193, 1.0, 0.8157, 1.0, 0.8157, 0.759, 0.8157, 0.759, 0.8157, 1.0, 0.8114, 1.0, 0.8114, 0.759, 0.8114, 0.759, 0.8114, 1.0, 0.8066, 1.0, 0.8066, 0.759, 0.8066, 0.759, 0.8066, 1.0, 0.8016, 1.0, 0.8016, 0.759, 0.6898, 0.5171, 0.7125, 0.4944, 0.7229, 0.4944, 0.7229, 0.5181, 0.6898, 0.5181, 0.9307, 0.0709, 0.9304, 0.0676, 0.9293, 0.06446, 0.9275, 0.06165, 0.9251, 0.05931, 0.9223, 0.05754, 0.9192, 0.05644, 0.9159, 0.05607, 0.9307, 0.04648, 0.9456, 0.05607, 0.7709, 0.05607, 0.7676, 0.05644, 0.7644, 0.05754, 0.7616, 0.05931, 0.7593, 0.06165, 0.7575, 0.06446, 0.7564, 0.0676, 0.756, 0.0709, 0.7412, 0.05607, 0.756, 0.04648, 0.6749, 0.462, 0.6782, 0.4616, 0.6814, 0.4605, 0.6842, 0.4588, 0.6865, 0.4564, 0.6883, 0.4536, 0.6894, 0.4505, 0.6898, 0.4472, 0.7046, 0.462, 0.6898, 0.4716, 0.5151, 0.4472, 0.5154, 0.4505, 0.5165, 0.4536, 0.5183, 0.4564, 0.5206, 0.4588, 0.5235, 0.4605, 0.5266, 0.4616, 0.5299, 0.462, 0.5151, 0.4716, 0.5002, 0.462, 0.6898, 0.3062, 0.6894, 0.3029, 0.6883, 0.2998, 0.6865, 0.297, 0.6842, 0.2946, 0.6814, 0.2929, 0.6782, 0.2918, 0.6749, 0.2914, 0.6898, 0.2766, 0.7046, 0.2914, 0.5299, 0.2914, 0.5266, 0.2918, 0.5235, 0.2929, 0.5206, 0.2946, 0.5183, 0.297, 0.5165, 0.2998, 0.5154, 0.3029, 0.5151, 0.3062, 0.5002, 0.2914, 0.5151, 0.2766, 0.9159, 0.2267, 0.9192, 0.2263, 0.9223, 0.2252, 0.9251, 0.2234, 0.9275, 0.2211, 0.9293, 0.2183, 0.9304, 0.2152, 0.9307, 0.2119, 0.9456, 0.2267, 0.9307, 0.2415, 0.756, 0.2119, 0.7564, 0.2152, 0.7575, 0.2183, 0.7593, 0.2211, 0.7616, 0.2234, 0.7644, 0.2252, 0.7676, 0.2263, 0.7709, 0.2267, 0.756, 0.2415, 0.7412, 0.2267, 0.9307, 0.3062, 0.9304, 0.3029, 0.9293, 0.2998, 0.9275, 0.297, 0.9251, 0.2946, 0.9223, 0.2929, 0.9192, 0.2918, 0.9159, 0.2914, 0.9307, 0.2766, 0.9456, 0.2914, 0.7709, 0.2914, 0.7676, 0.2918, 0.7644, 0.2929, 0.7616, 0.2946, 0.7593, 0.297, 0.7575, 0.2998, 0.7564, 0.3029, 0.756, 0.3062, 0.7412, 0.2914, 0.756, 0.2766, 0.6749, 0.2267, 0.6782, 0.2263, 0.6814, 0.2252, 0.6842, 0.2234, 0.6865, 0.2211, 0.6883, 0.2183, 0.6894, 0.2152, 0.6898, 0.2119, 0.7046, 0.2267, 0.6898, 0.2415, 0.5151, 0.2119, 0.5154, 0.2152, 0.5165, 0.2183, 0.5183, 0.2211, 0.5206, 0.2234, 0.5235, 0.2252, 0.5266, 0.2263, 0.5299, 0.2267, 0.5151, 0.2415, 0.5002, 0.2267, 0.6898, 0.0709, 0.6894, 0.0676, 0.6883, 0.06446, 0.6865, 0.06165, 0.6842, 0.05931, 0.6814, 0.05754, 0.6782, 0.05644, 0.6749, 0.05607, 0.6898, 0.04648, 0.7046, 0.05607, 0.5299, 0.05607, 0.5266, 0.05644, 0.5235, 0.05754, 0.5206, 0.05931, 0.5183, 0.06165, 0.5165, 0.06446, 0.5154, 0.0676, 0.5151, 0.0709, 0.5002, 0.05607, 0.5151, 0.04648, 0.9159, 0.462, 0.9192, 0.4616, 0.9223, 0.4605, 0.9251, 0.4588, 0.9275, 0.4564, 0.9293, 0.4536, 0.9304, 0.4505, 0.9307, 0.4472, 0.9456, 0.462, 0.9307, 0.4716, 0.756, 0.4472, 0.7564, 0.4505, 0.7575, 0.4536, 0.7593, 0.4564, 0.7616, 0.4588, 0.7644, 0.4605, 0.7676, 0.4616, 0.7709, 0.462, 0.756, 0.4716, 0.7412, 0.462, 0.727, 0.6386, 0.727, 0.5181, 0.7303, 0.5181, 0.7303, 0.6386, 0.7303, 0.6386, 0.7303, 0.5181, 0.7335, 0.5181, 0.7335, 0.6386, 0.7335, 0.6386, 0.7335, 0.5181, 0.7363, 0.5181, 0.7363, 0.6386, 0.0, 0.8795, 0.0, 0.759, 0.002347, 0.759, 0.002347, 0.8795, 0.002347, 0.8795, 0.002347, 0.759, 0.005158, 0.759, 0.005158, 0.8795, 0.005158, 0.8795, 0.005158, 0.759, 0.008291, 0.759, 0.008291, 0.8795, 0.008291, 0.8795, 0.008291, 0.759, 0.01159, 0.759, 0.01159, 0.8795, 0.727, 0.759, 0.727, 0.6386, 0.7303, 0.6386, 0.7303, 0.759, 0.7303, 0.759, 0.7303, 0.6386, 0.7335, 0.6386, 0.7335, 0.759, 0.7335, 0.759, 0.7335, 0.6386, 0.7363, 0.6386, 0.7363, 0.759, 0.0, 1.0, 0.0, 0.8795, 0.002347, 0.8795, 0.002347, 1.0, 0.002347, 1.0, 0.002347, 0.8795, 0.005158, 0.8795, 0.005158, 1.0, 0.005158, 1.0, 0.005158, 0.8795, 0.008291, 0.8795, 0.008291, 1.0, 0.008291, 1.0, 0.008291, 0.8795, 0.01159, 0.8795, 0.01159, 1.0, 0.8865, 0.6386, 0.8865, 0.5181, 0.8898, 0.5181, 0.8898, 0.6386, 0.8898, 0.6386, 0.8898, 0.5181, 0.8929, 0.5181, 0.8929, 0.6386, 0.8929, 0.6386, 0.8929, 0.5181, 0.8957, 0.5181, 0.8957, 0.6386, 0.8957, 0.6386, 0.8957, 0.5181, 0.8981, 0.5181, 0.8981, 0.6386, 0.5727, 0.6386, 0.5727, 0.5181, 0.5755, 0.5181, 0.5755, 0.6386, 0.5755, 0.6386, 0.5755, 0.5181, 0.5787, 0.5181, 0.5787, 0.6386, 0.5787, 0.6386, 0.5787, 0.5181, 0.582, 0.5181, 0.582, 0.6386, 0.8865, 0.759, 0.8865, 0.6386, 0.8898, 0.6386, 0.8898, 0.759, 0.8898, 0.759, 0.8898, 0.6386, 0.8929, 0.6386, 0.8929, 0.759, 0.8929, 0.759, 0.8929, 0.6386, 0.8957, 0.6386, 0.8957, 0.759, 0.8957, 0.759, 0.8957, 0.6386, 0.8981, 0.6386, 0.8981, 0.759, 0.5727, 0.759, 0.5727, 0.6386, 0.5755, 0.6386, 0.5755, 0.759, 0.5755, 0.759, 0.5755, 0.6386, 0.5787, 0.6386, 0.5787, 0.759, 0.5787, 0.759, 0.5787, 0.6386, 0.582, 0.6386, 0.582, 0.759, 0.01159, 0.5181, 0.01159, 0.6386, 0.008291, 0.6386, 0.008291, 0.5181, 0.008291, 0.5181, 0.008291, 0.6386, 0.005158, 0.6386, 0.005158, 0.5181, 0.005158, 0.5181, 0.005158, 0.6386, 0.002347, 0.6386, 0.002347, 0.5181, 0.002347, 0.5181, 0.002347, 0.6386, 0.0, 0.6386, 0.0, 0.5181, 0.1618, 0.759, 0.1618, 0.8795, 0.159, 0.8795, 0.159, 0.759, 0.159, 0.759, 0.159, 0.8795, 0.1558, 0.8795, 0.1558, 0.759, 0.1558, 0.759, 0.1558, 0.8795, 0.1525, 0.8795, 0.1525, 0.759, 0.01159, 0.6386, 0.01159, 0.759, 0.008291, 0.759, 0.008291, 0.6386, 0.008291, 0.6386, 0.008291, 0.759, 0.005158, 0.759, 0.005158, 0.6386, 0.005158, 0.6386, 0.005158, 0.759, 0.002347, 0.759, 0.002347, 0.6386, 0.002347, 0.6386, 0.002347, 0.759, 0.0, 0.759, 0.0, 0.6386, 0.1618, 0.8795, 0.1618, 1.0, 0.159, 1.0, 0.159, 0.8795, 0.159, 0.8795, 0.159, 1.0, 0.1558, 1.0, 0.1558, 0.8795, 0.1558, 0.8795, 0.1558, 1.0, 0.1525, 1.0, 0.1525, 0.8795, 0.7455, 0.5181, 0.7455, 0.6386, 0.7422, 0.6386, 0.7422, 0.5181, 0.7422, 0.5181, 0.7422, 0.6386, 0.7391, 0.6386, 0.7391, 0.5181, 0.7391, 0.5181, 0.7391, 0.6386, 0.7363, 0.6386, 0.7363, 0.5181, 0.1682, 0.5181, 0.1682, 0.6386, 0.1659, 0.6386, 0.1659, 0.5181, 0.1659, 0.5181, 0.1659, 0.6386, 0.1631, 0.6386, 0.1631, 0.5181, 0.1631, 0.5181, 0.1631, 0.6386, 0.1599, 0.6386, 0.1599, 0.5181, 0.1599, 0.5181, 0.1599, 0.6386, 0.1566, 0.6386, 0.1566, 0.5181, 0.7455, 0.6386, 0.7455, 0.759, 0.7422, 0.759, 0.7422, 0.6386, 0.7422, 0.6386, 0.7422, 0.759, 0.7391, 0.759, 0.7391, 0.6386, 0.7391, 0.6386, 0.7391, 0.759, 0.7363, 0.759, 0.7363, 0.6386, 0.1682, 0.6386, 0.1682, 0.759, 0.1659, 0.759, 0.1659, 0.6386, 0.1659, 0.6386, 0.1659, 0.759, 0.1631, 0.759, 0.1631, 0.6386, 0.1631, 0.6386, 0.1631, 0.759, 0.1599, 0.759, 0.1599, 0.6386, 0.1599, 0.6386, 0.1599, 0.759, 0.1566, 0.759, 0.1566, 0.6386, 0.4184, 0.6386, 0.4184, 0.759, 0.4151, 0.759, 0.4151, 0.6386, 0.4151, 0.6386, 0.4151, 0.759, 0.412, 0.759, 0.412, 0.6386, 0.412, 0.6386, 0.412, 0.759, 0.4092, 0.759, 0.4092, 0.6386, 0.3236, 0.8795, 0.3236, 1.0, 0.3212, 1.0, 0.3212, 0.8795, 0.3212, 0.8795, 0.3212, 1.0, 0.3184, 1.0, 0.3184, 0.8795, 0.3184, 0.8795, 0.3184, 1.0, 0.3153, 1.0, 0.3153, 0.8795, 0.3153, 0.8795, 0.3153, 1.0, 0.312, 1.0, 0.312, 0.8795, 0.4184, 0.5181, 0.4184, 0.6386, 0.4151, 0.6386, 0.4151, 0.5181, 0.4151, 0.5181, 0.4151, 0.6386, 0.412, 0.6386, 0.412, 0.5181, 0.412, 0.5181, 0.412, 0.6386, 0.4092, 0.6386, 0.4092, 0.5181, 0.3236, 0.759, 0.3236, 0.8795, 0.3212, 0.8795, 0.3212, 0.759, 0.3212, 0.759, 0.3212, 0.8795, 0.3184, 0.8795, 0.3184, 0.759, 0.3184, 0.759, 0.3184, 0.8795, 0.3153, 0.8795, 0.3153, 0.759, 0.3153, 0.759, 0.3153, 0.8795, 0.312, 0.8795, 0.312, 0.759, 0.3976, 0.6386, 0.3976, 0.5181, 0.4009, 0.5181, 0.4009, 0.6386, 0.4009, 0.6386, 0.4009, 0.5181, 0.404, 0.5181, 0.404, 0.6386, 0.404, 0.6386, 0.404, 0.5181, 0.4069, 0.5181, 0.4069, 0.6386, 0.4069, 0.6386, 0.4069, 0.5181, 0.4092, 0.5181, 0.4092, 0.6386, 0.1618, 0.8795, 0.1618, 0.759, 0.1646, 0.759, 0.1646, 0.8795, 0.1646, 0.8795, 0.1646, 0.759, 0.1677, 0.759, 0.1677, 0.8795, 0.1677, 0.8795, 0.1677, 0.759, 0.171, 0.759, 0.171, 0.8795, 0.3976, 0.759, 0.3976, 0.6386, 0.4009, 0.6386, 0.4009, 0.759, 0.4009, 0.759, 0.4009, 0.6386, 0.404, 0.6386, 0.404, 0.759, 0.404, 0.759, 0.404, 0.6386, 0.4069, 0.6386, 0.4069, 0.759, 0.4069, 0.759, 0.4069, 0.6386, 0.4092, 0.6386, 0.4092, 0.759, 0.1618, 1.0, 0.1618, 0.8795, 0.1646, 0.8795, 0.1646, 1.0, 0.1646, 1.0, 0.1646, 0.8795, 0.1677, 0.8795, 0.1677, 1.0, 0.1677, 1.0, 0.1677, 0.8795, 0.171, 0.8795, 0.171, 1.0, 0.3352, 0.8795, 0.3352, 1.0, 0.3319, 1.0, 0.3319, 0.8795, 0.3319, 0.8795, 0.3319, 1.0, 0.3287, 1.0, 0.3287, 0.8795, 0.3287, 0.8795, 0.3287, 1.0, 0.3259, 1.0, 0.3259, 0.8795, 0.3259, 0.8795, 0.3259, 1.0, 0.3236, 1.0, 0.3236, 0.8795, 0.5727, 0.6386, 0.5727, 0.759, 0.5699, 0.759, 0.5699, 0.6386, 0.5699, 0.6386, 0.5699, 0.759, 0.5668, 0.759, 0.5668, 0.6386, 0.5668, 0.6386, 0.5668, 0.759, 0.5635, 0.759, 0.5635, 0.6386, 0.3352, 0.759, 0.3352, 0.8795, 0.3319, 0.8795, 0.3319, 0.759, 0.3319, 0.759, 0.3319, 0.8795, 0.3287, 0.8795, 0.3287, 0.759, 0.3287, 0.759, 0.3287, 0.8795, 0.3259, 0.8795, 0.3259, 0.759, 0.3259, 0.759, 0.3259, 0.8795, 0.3236, 0.8795, 0.3236, 0.759, 0.5727, 0.5181, 0.5727, 0.6386, 0.5699, 0.6386, 0.5699, 0.5181, 0.5699, 0.5181, 0.5699, 0.6386, 0.5668, 0.6386, 0.5668, 0.5181, 0.5668, 0.5181, 0.5668, 0.6386, 0.5635, 0.6386, 0.5635, 0.5181, 0.4761, 0.8795, 0.4761, 0.759, 0.4794, 0.759, 0.4794, 0.8795, 0.4794, 0.8795, 0.4794, 0.759, 0.4826, 0.759, 0.4826, 0.8795, 0.4826, 0.8795, 0.4826, 0.759, 0.4854, 0.759, 0.4854, 0.8795, 0.241, 0.6386, 0.241, 0.5181, 0.2433, 0.5181, 0.2433, 0.6386, 0.2433, 0.6386, 0.2433, 0.5181, 0.2461, 0.5181, 0.2461, 0.6386, 0.2461, 0.6386, 0.2461, 0.5181, 0.2493, 0.5181, 0.2493, 0.6386, 0.2493, 0.6386, 0.2493, 0.5181, 0.2526, 0.5181, 0.2526, 0.6386, 0.4761, 1.0, 0.4761, 0.8795, 0.4794, 0.8795, 0.4794, 1.0, 0.4794, 1.0, 0.4794, 0.8795, 0.4826, 0.8795, 0.4826, 1.0, 0.4826, 1.0, 0.4826, 0.8795, 0.4854, 0.8795, 0.4854, 1.0, 0.241, 0.759, 0.241, 0.6386, 0.2433, 0.6386, 0.2433, 0.759, 0.2433, 0.759, 0.2433, 0.6386, 0.2461, 0.6386, 0.2461, 0.759, 0.2461, 0.759, 0.2461, 0.6386, 0.2493, 0.6386, 0.2493, 0.759, 0.2493, 0.759, 0.2493, 0.6386, 0.2526, 0.6386, 0.2526, 0.759, 0.816, 0.759, 0.816, 0.6386, 0.8865, 0.6386, 0.8865, 0.759])
me_cube_001.materials.append(mat_material_001)
me_cube_001.remesh_voxel_size = 0.079
me_cube_001.use_remesh_fix_poles = True
me_cube_001.update()

# ---- objects
ob_cube = bpy.data.objects.new('Cube', me_cube_001)

# ---- transforms, parenting, visibility, modifiers, constraints
ob_cube.location = (0.0, 0.0, 0.0)

# ---- collection membership
col_collection.objects.link(ob_cube)

# ---- scene / render settings (as saved in the file)
scene.frame_start = 1; scene.frame_end = 250; scene.frame_set(1)
scene.render.engine = 'BLENDER_EEVEE_NEXT'
bpy.context.view_layer.update()

# ---- added for rendering (the .blend has no active camera and no usable light): camera, sun
cam_auto = bpy.data.cameras.new('AutoCamera')
cam_auto.lens = 50.0
cam_auto.sensor_width = 36.0
cam_auto.clip_end = 1000.0
ob_auto_camera = bpy.data.objects.new('AutoCamera', cam_auto)
scene.collection.objects.link(ob_auto_camera)
ob_auto_camera.location = (0.483814, -0.580577, 0.387051)
ob_auto_camera.rotation_euler = (1.09748, -7.21219e-08, 0.694738)
scene.camera = ob_auto_camera
light_auto_sun = bpy.data.lights.new('AutoSun', 'SUN')
light_auto_sun.energy = 3.0
light_auto_sun.angle = 0.0523599
ob_auto_sun = bpy.data.objects.new('AutoSun', light_auto_sun)
scene.collection.objects.link(ob_auto_sun)
ob_auto_sun.rotation_euler = (0.872665, 0.174533, 0.523599)
bpy.context.view_layer.update()
